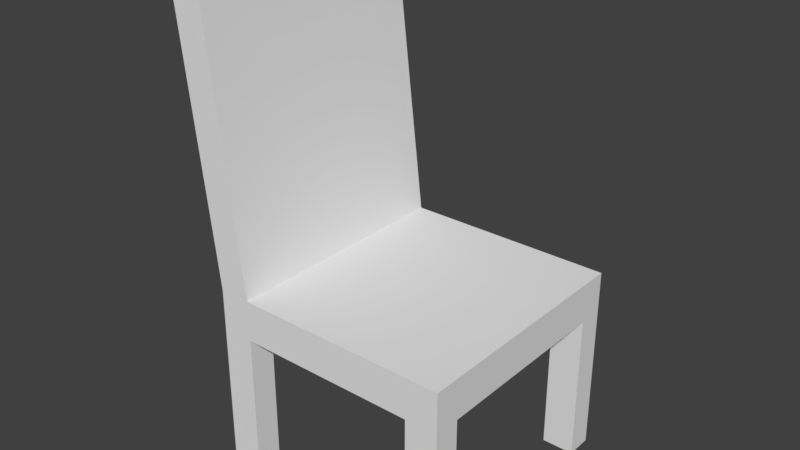 # Source: chair.blend  (saved by Blender 2.77.0; exported with 4.5.12 LTS)
import bpy
from mathutils import Matrix  # noqa: F401  (used for matrix-valued properties, if any)

bpy.ops.wm.read_factory_settings(use_empty=True)
scene = bpy.context.scene
scene.name = 'Scene'

# ---- collections
col_collection_1 = bpy.data.collections.new('Collection 1'); scene.collection.children.link(col_collection_1)

# ---- world
world_world = bpy.data.worlds.new('World'); scene.world = world_world
world_world.color = (0.05088, 0.05088, 0.05088)
world_world.use_sun_shadow = False
world_world.sun_shadow_jitter_overblur = 0.0
world_world.cycles.sampling_method = 'MANUAL'

# ---- meshes
me_cube_001 = bpy.data.meshes.new('Cube.001')
me_cube_001.from_pydata([(-1.0, -1.0, 1.212), (-1.0, -1.0, 1.544), (-1.0, 1.0, 1.212), (-1.0, 1.0, 1.544), (1.0, -1.0, 1.212), (1.0, -1.0, 1.544), (1.0, 1.0, 1.212), (1.0, 1.0, 1.544), (-0.7423, 1.0, 1.544), (-0.7423, -1.0, 1.544), (-1.284, -1.0, 3.935), (-1.284, 1.0, 3.935), (-1.028, -1.0, 3.966), (-1.028, 1.0, 3.966), (-1.0, 0.7833, 1.212), (-1.0, -0.7833, 1.212), (1.0, -0.7833, 1.212), (1.0, 0.7833, 1.212), (-0.7353, -1.0, 1.212), (0.7333, -1.0, 1.212), (-0.7353, -0.7833, 1.212), (0.7333, -0.7833, 1.212), (0.7333, 1.0, 1.212), (-0.7353, 1.0, 1.212), (-0.7353, 0.7833, 1.212), (0.7333, 0.7833, 1.212), (-1.0, -0.7833, -0.0273), (-1.0, -1.0, -0.0273), (-0.7353, 1.0, -0.0273), (-1.0, 1.0, -0.0273), (1.0, 0.7833, -0.0273), (1.0, 1.0, -0.0273), (0.7333, -1.0, -0.0273), (1.0, -1.0, -0.0273), (-1.0, 0.7833, -0.0273), (1.0, -0.7833, -0.0273), (0.7333, -0.7833, -0.0273), (0.7333, 0.7833, -0.0273), (-0.7353, -1.0, -0.0273), (-0.7353, -0.7833, -0.0273), (0.7333, 1.0, -0.0273), (-0.7353, 0.7833, -0.0273)], [], [(1, 3, 2, 14, 15, 0), (3, 8, 7, 6, 22, 23, 2), (7, 5, 4, 16, 17, 6), (5, 9, 1, 0, 18, 19, 4), (21, 16, 35, 36), (9, 8, 13, 12), (5, 7, 8, 9), (12, 13, 11, 10), (3, 1, 10, 11), (8, 3, 11, 13), (1, 9, 12, 10), (19, 21, 36, 32), (15, 14, 24, 25, 17, 16, 21, 20), (4, 19, 32, 33), (18, 20, 21, 19), (20, 18, 38, 39), (24, 23, 22, 25), (37, 40, 31, 30), (32, 36, 35, 33), (27, 26, 39, 38), (34, 29, 28, 41), (22, 6, 31, 40), (17, 25, 37, 30), (2, 23, 28, 29), (18, 0, 27, 38), (24, 14, 34, 41), (14, 2, 29, 34), (15, 20, 39, 26), (6, 17, 30, 31), (23, 24, 41, 28), (16, 4, 33, 35), (25, 22, 40, 37), (0, 15, 26, 27)])
_uv = me_cube_001.uv_layers.new(name='UVMap')
_uv.uv.foreach_set('vector', [0.801, 0.8879, 0.801, 0.4454, 0.849, 0.4454, 0.849, 0.4934, 0.849, 0.84, 0.849, 0.8879, 0.799, 0.7212, 0.7477, 0.7212, 0.401, 0.7212, 0.401, 0.6677, 0.4541, 0.6677, 0.7463, 0.6677, 0.799, 0.6677, 0.849, 0.001001, 0.849, 0.4434, 0.801, 0.4434, 0.801, 0.3955, 0.801, 0.04893, 0.801, 0.001001, 0.401, 0.7232, 0.7477, 0.7232, 0.799, 0.7232, 0.799, 0.7768, 0.7463, 0.7768, 0.4541, 0.7768, 0.401, 0.7768, 0.899, 0.4454, 0.851, 0.4454, 0.851, 0.6657, 0.899, 0.6657, 0.399, 0.4454, 0.001001, 0.4454, 0.001001, 0.8879, 0.399, 0.8879, 0.799, 0.001001, 0.401, 0.001001, 0.401, 0.4434, 0.799, 0.4434, 0.401, 0.8323, 0.799, 0.8323, 0.799, 0.7788, 0.401, 0.7788, 0.399, 0.001001, 0.001001, 0.001001, 0.001001, 0.4434, 0.399, 0.4434, 0.899, 0.001001, 0.851, 0.001001, 0.851, 0.4434, 0.899, 0.4434, 0.799, 0.8879, 0.799, 0.8343, 0.401, 0.8343, 0.401, 0.8879, 0.899, 0.6677, 0.851, 0.6677, 0.851, 0.8879, 0.899, 0.8879, 0.799, 0.6657, 0.401, 0.6657, 0.401, 0.6365, 0.401, 0.4748, 0.401, 0.4454, 0.799, 0.4454, 0.799, 0.4748, 0.799, 0.6365, 0.949, 0.001001, 0.901, 0.001001, 0.901, 0.2212, 0.949, 0.2212, 0.199, 0.9434, 0.199, 0.8899, 0.001001, 0.8899, 0.001001, 0.9434, 0.949, 0.2232, 0.901, 0.2232, 0.901, 0.4434, 0.949, 0.4434, 0.399, 0.9434, 0.399, 0.8899, 0.201, 0.8899, 0.201, 0.9434, 0.849, 0.9454, 0.801, 0.9454, 0.801, 0.999, 0.849, 0.999, 0.849, 0.8899, 0.801, 0.8899, 0.801, 0.9434, 0.849, 0.9434, 0.899, 0.8899, 0.851, 0.8899, 0.851, 0.9434, 0.899, 0.9434, 0.899, 0.9454, 0.851, 0.9454, 0.851, 0.999, 0.899, 0.999, 0.999, 0.001001, 0.951, 0.001001, 0.951, 0.2212, 0.999, 0.2212, 0.199, 0.999, 0.199, 0.9454, 0.001001, 0.9454, 0.001001, 0.999, 0.999, 0.2232, 0.951, 0.2232, 0.951, 0.4434, 0.999, 0.4434, 0.399, 0.999, 0.399, 0.9454, 0.201, 0.9454, 0.201, 0.999, 0.999, 0.4454, 0.951, 0.4454, 0.951, 0.6657, 0.999, 0.6657, 0.599, 0.999, 0.599, 0.9454, 0.401, 0.9454, 0.401, 0.999, 0.999, 0.6677, 0.951, 0.6677, 0.951, 0.8879, 0.999, 0.8879, 0.799, 0.9434, 0.799, 0.8899, 0.601, 0.8899, 0.601, 0.9434, 0.949, 0.6677, 0.901, 0.6677, 0.901, 0.8879, 0.949, 0.8879, 0.599, 0.9434, 0.599, 0.8899, 0.401, 0.8899, 0.401, 0.9434, 0.949, 0.4454, 0.901, 0.4454, 0.901, 0.6657, 0.949, 0.6657, 0.799, 0.999, 0.799, 0.9454, 0.601, 0.9454, 0.601, 0.999])
me_cube_001.use_remesh_preserve_volume = False
me_cube_001.use_remesh_preserve_attributes = False
me_cube_001.use_mirror_vertex_groups = False
me_cube_001.update()

# ---- objects
ob_cube = bpy.data.objects.new('Cube', me_cube_001)

# ---- transforms, parenting, visibility, modifiers, constraints
ob_cube.location = (0.0, 0.0, 0.0)
ob_cube.lineart.crease_threshold = 0.0

# ---- collection membership
col_collection_1.objects.link(ob_cube)

# ---- scene / render settings (as saved in the file)
scene.frame_start = 1; scene.frame_end = 250; scene.frame_set(1)
scene.render.engine = 'BLENDER_EEVEE_NEXT'
scene.render.resolution_percentage = 50
scene.render.dither_intensity = 0.0
scene.cycles.use_denoising = False
scene.cycles.samples = 128
scene.cycles.sampling_pattern = 'TABULATED_SOBOL'
scene.cycles.light_sampling_threshold = 0.0
scene.cycles.use_adaptive_sampling = False
scene.cycles.use_light_tree = False
scene.cycles.blur_glossy = 0.0
scene.cycles.sample_clamp_indirect = 0.0
scene.view_settings.view_transform = 'Standard'
bpy.context.view_layer.update()

# ---- added for rendering (the .blend has no active camera and no usable light): camera, sun
cam_auto = bpy.data.cameras.new('AutoCamera')
cam_auto.lens = 50.0
cam_auto.sensor_width = 36.0
cam_auto.clip_end = 1000.0
ob_auto_camera = bpy.data.objects.new('AutoCamera', cam_auto)
scene.collection.objects.link(ob_auto_camera)
ob_auto_camera.location = (4.49923, -5.56948, 5.68237)
ob_auto_camera.rotation_euler = (1.09748, -7.21219e-08, 0.694738)
scene.camera = ob_auto_camera
light_auto_sun = bpy.data.lights.new('AutoSun', 'SUN')
light_auto_sun.energy = 3.0
light_auto_sun.angle = 0.0523599
ob_auto_sun = bpy.data.objects.new('AutoSun', light_auto_sun)
scene.collection.objects.link(ob_auto_sun)
ob_auto_sun.rotation_euler = (0.872665, 0.174533, 0.523599)
bpy.context.view_layer.update()
